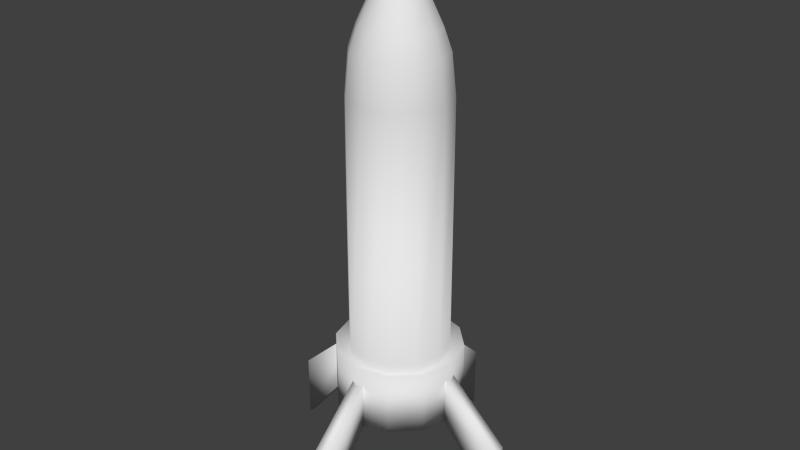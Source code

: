 # Source: Rocket.blend  (saved by Blender 2.73.0; exported with 4.5.12 LTS)
import bpy
from mathutils import Matrix  # noqa: F401  (used for matrix-valued properties, if any)

bpy.ops.wm.read_factory_settings(use_empty=True)
scene = bpy.context.scene
scene.name = 'Scene'

# ---- collections
col_collection_1 = bpy.data.collections.new('Collection 1'); scene.collection.children.link(col_collection_1)

# ---- world
world_world = bpy.data.worlds.new('World'); scene.world = world_world
world_world.color = (0.05088, 0.05088, 0.05088)
world_world.use_sun_shadow = False
world_world.sun_shadow_jitter_overblur = 0.0
world_world.cycles.sampling_method = 'MANUAL'
world_world.cycles.sample_map_resolution = 256

# ---- meshes
me_cube_003 = bpy.data.meshes.new('Cube.003')
me_cube_003.from_pydata([(0.4654, 0.6064, -0.5372), (0.4654, 0.2602, -0.1128), (0.4025, 0.2602, -0.1128), (0.4025, 0.6064, -0.5372), (0.4654, 0.6064, -0.2099), (0.4654, 0.2602, 0.1128), (0.4025, 0.2602, 0.1128), (0.4025, 0.6064, -0.2099), (-0.1731, 0.03145, -0.5372), (0.1731, 0.03145, -0.1128), (0.1731, -0.03145, -0.1128), (-0.1731, -0.03145, -0.5372), (-0.1731, 0.03145, -0.2099), (0.1731, 0.03145, 0.1128), (0.1731, -0.03145, 0.1128), (-0.1731, -0.03145, -0.2099), (1.046, -0.03145, -0.5372), (0.6994, -0.03145, -0.1128), (0.6994, 0.03145, -0.1128), (1.046, 0.03145, -0.5372), (1.046, -0.03145, -0.2099), (0.6994, -0.03145, 0.1128), (0.6994, 0.03145, 0.1128), (1.046, 0.03145, -0.2099), (0.4035, -0.6057, -0.5345), (0.4035, -0.2595, -0.1101), (0.4664, -0.2595, -0.1101), (0.4664, -0.6057, -0.5345), (0.4035, -0.6057, -0.2072), (0.4035, -0.2595, 0.1155), (0.4664, -0.2595, 0.1155), (0.4664, -0.6057, -0.2072), (0.4342, 0.2491, -0.126), (0.3096, 0.2157, -0.126), (0.2184, 0.1244, -0.126), (0.185, -0.0002163, -0.126), (0.2184, -0.1248, -0.126), (0.3096, -0.2161, -0.126), (0.4342, -0.2495, -0.126), (0.5589, -0.2161, -0.126), (0.6501, -0.1249, -0.126), (0.6835, -0.0002164, -0.126), (0.6501, 0.1244, -0.126), (0.5589, 0.2157, -0.126), (0.4342, 0.2491, 1.435), (0.3096, 0.2157, 1.435), (0.2184, 0.1244, 1.435), (0.185, -0.0002163, 1.435), (0.2184, -0.1248, 1.435), (0.3096, -0.2161, 1.435), (0.4342, -0.2495, 1.435), (0.5589, -0.2161, 1.435), (0.6501, -0.1249, 1.435), (0.6835, -0.0002164, 1.435), (0.6501, 0.1244, 1.435), (0.5589, 0.2157, 1.435), (0.4342, 0.2284, 1.638), (0.3199, 0.1977, 1.638), (0.2363, 0.1141, 1.638), (0.2056, -0.0002163, 1.638), (0.2363, -0.1145, 1.638), (0.3199, -0.1982, 1.638), (0.4342, -0.2288, 1.638), (0.5485, -0.1982, 1.638), (0.6322, -0.1145, 1.638), (0.6628, -0.0002164, 1.638), (0.6322, 0.1141, 1.638), (0.5485, 0.1977, 1.638), (0.4342, 0.1914, 1.746), (0.3384, 0.1657, 1.746), (0.2683, 0.09558, 1.746), (0.2426, -0.0002163, 1.746), (0.2683, -0.09601, 1.746), (0.3384, -0.1661, 1.746), (0.4342, -0.1918, 1.746), (0.53, -0.1661, 1.746), (0.6001, -0.09601, 1.746), (0.6258, -0.0002164, 1.746), (0.6001, 0.09558, 1.746), (0.53, 0.1657, 1.746), (0.4342, 0.1391, 1.86), (0.3646, 0.1204, 1.86), (0.3136, 0.06944, 1.86), (0.2949, -0.0002163, 1.86), (0.3136, -0.06988, 1.86), (0.3646, -0.1209, 1.86), (0.4342, -0.1395, 1.86), (0.5039, -0.1209, 1.86), (0.5549, -0.06988, 1.86), (0.5735, -0.0002163, 1.86), (0.5549, 0.06944, 1.86), (0.5039, 0.1204, 1.86), (0.4342, 0.08392, 1.963), (0.3922, 0.07265, 1.963), (0.3614, 0.04185, 1.963), (0.3501, -0.0002163, 1.963), (0.3614, -0.04229, 1.963), (0.3922, -0.07308, 1.963), (0.4342, -0.08436, 1.963), (0.4763, -0.07308, 1.963), (0.5071, -0.04229, 1.963), (0.5184, -0.0002163, 1.963), (0.5071, 0.04185, 1.963), (0.4763, 0.07265, 1.963), (0.4342, 0.04239, 2.047), (0.4129, 0.03668, 2.047), (0.3973, 0.02109, 2.047), (0.3916, -0.0002163, 2.047), (0.3973, -0.02152, 2.047), (0.4129, -0.03712, 2.047), (0.4342, -0.04283, 2.047), (0.4555, -0.03712, 2.047), (0.4711, -0.02152, 2.047), (0.4768, -0.0002163, 2.047), (0.4711, 0.02109, 2.047), (0.4555, 0.03668, 2.047), (0.4342, 0.01515, 2.097), (0.4265, 0.01309, 2.097), (0.4209, 0.007466, 2.097), (0.4189, -0.0002163, 2.097), (0.4209, -0.007899, 2.097), (0.4265, -0.01352, 2.097), (0.4342, -0.01558, 2.097), (0.4419, -0.01352, 2.097), (0.4475, -0.007899, 2.097), (0.4496, -0.0002163, 2.097), (0.4475, 0.007466, 2.097), (0.4419, 0.01309, 2.097), (0.4342, 0.001601, 2.121), (0.4333, 0.001357, 2.121), (0.4326, 0.0006923, 2.121), (0.4324, -0.0002163, 2.121), (0.4326, -0.001125, 2.121), (0.4333, -0.00179, 2.121), (0.4342, -0.002034, 2.121), (0.4351, -0.00179, 2.121), (0.4358, -0.001125, 2.121), (0.436, -0.0002163, 2.121), (0.4358, 0.0006923, 2.121), (0.4351, 0.001357, 2.121), (0.5589, 0.2157, 0.1261), (0.4342, 0.2491, 0.1261), (0.6501, 0.1244, 0.1261), (0.6835, -0.0002164, 0.1261), (0.6501, -0.1249, 0.1261), (0.5589, -0.2161, 0.1261), (0.4342, -0.2495, 0.1261), (0.3096, -0.2161, 0.1261), (0.2184, -0.1248, 0.1261), (0.185, -0.0002163, 0.1261), (0.2184, 0.1244, 0.1261), (0.3096, 0.2157, 0.1261), (0.4342, 0.3182, -0.161), (0.275, 0.2755, -0.161), (0.1585, 0.159, -0.161), (0.1158, -0.0002163, -0.161), (0.1585, -0.1594, -0.161), (0.275, -0.276, -0.161), (0.4342, -0.3186, -0.161), (0.5934, -0.276, -0.161), (0.71, -0.1594, -0.161), (0.7526, -0.0002164, -0.161), (0.71, 0.159, -0.161), (0.5934, 0.2755, -0.161), (0.5934, 0.2755, 0.161), (0.4342, 0.3182, 0.161), (0.71, 0.159, 0.161), (0.7526, -0.0002164, 0.161), (0.71, -0.1594, 0.161), (0.5934, -0.276, 0.161), (0.4342, -0.3186, 0.161), (0.275, -0.276, 0.161), (0.1585, -0.1594, 0.161), (0.1158, -0.0002163, 0.161), (0.1585, 0.159, 0.161), (0.275, 0.2755, 0.161)], [], [(4, 5, 1, 0), (5, 6, 2, 1), (6, 7, 3, 2), (7, 4, 0, 3), (0, 1, 2, 3), (7, 6, 5, 4), (12, 13, 9, 8), (13, 14, 10, 9), (14, 15, 11, 10), (15, 12, 8, 11), (8, 9, 10, 11), (15, 14, 13, 12), (20, 21, 17, 16), (21, 22, 18, 17), (22, 23, 19, 18), (23, 20, 16, 19), (16, 17, 18, 19), (23, 22, 21, 20), (28, 29, 25, 24), (29, 30, 26, 25), (30, 31, 27, 26), (31, 28, 24, 27), (24, 25, 26, 27), (31, 30, 29, 28), (140, 141, 44, 55), (142, 140, 55, 54), (143, 142, 54, 53), (144, 143, 53, 52), (145, 144, 52, 51), (146, 145, 51, 50), (147, 146, 50, 49), (148, 147, 49, 48), (149, 148, 48, 47), (150, 149, 47, 46), (151, 150, 46, 45), (141, 151, 45, 44), (55, 44, 56, 67), (54, 55, 67, 66), (53, 54, 66, 65), (52, 53, 65, 64), (51, 52, 64, 63), (50, 51, 63, 62), (49, 50, 62, 61), (48, 49, 61, 60), (47, 48, 60, 59), (46, 47, 59, 58), (45, 46, 58, 57), (44, 45, 57, 56), (67, 56, 68, 79), (66, 67, 79, 78), (65, 66, 78, 77), (64, 65, 77, 76), (63, 64, 76, 75), (62, 63, 75, 74), (61, 62, 74, 73), (60, 61, 73, 72), (59, 60, 72, 71), (58, 59, 71, 70), (57, 58, 70, 69), (56, 57, 69, 68), (79, 68, 80, 91), (78, 79, 91, 90), (77, 78, 90, 89), (76, 77, 89, 88), (75, 76, 88, 87), (74, 75, 87, 86), (73, 74, 86, 85), (72, 73, 85, 84), (71, 72, 84, 83), (70, 71, 83, 82), (69, 70, 82, 81), (68, 69, 81, 80), (91, 80, 92, 103), (90, 91, 103, 102), (89, 90, 102, 101), (88, 89, 101, 100), (87, 88, 100, 99), (86, 87, 99, 98), (85, 86, 98, 97), (84, 85, 97, 96), (83, 84, 96, 95), (82, 83, 95, 94), (81, 82, 94, 93), (80, 81, 93, 92), (103, 92, 104, 115), (102, 103, 115, 114), (101, 102, 114, 113), (100, 101, 113, 112), (99, 100, 112, 111), (98, 99, 111, 110), (97, 98, 110, 109), (96, 97, 109, 108), (95, 96, 108, 107), (94, 95, 107, 106), (93, 94, 106, 105), (92, 93, 105, 104), (115, 104, 116, 127), (114, 115, 127, 126), (113, 114, 126, 125), (112, 113, 125, 124), (111, 112, 124, 123), (110, 111, 123, 122), (109, 110, 122, 121), (108, 109, 121, 120), (107, 108, 120, 119), (106, 107, 119, 118), (105, 106, 118, 117), (104, 105, 117, 116), (127, 116, 128, 139), (126, 127, 139, 138), (125, 126, 138, 137), (124, 125, 137, 136), (123, 124, 136, 135), (122, 123, 135, 134), (121, 122, 134, 133), (120, 121, 133, 132), (119, 120, 132, 131), (118, 119, 131, 130), (117, 118, 130, 129), (116, 117, 129, 128), (129, 130, 131, 132, 133, 134, 135, 136, 137, 138, 139, 128), (41, 42, 162, 161), (43, 32, 152, 163), (32, 33, 153, 152), (147, 148, 172, 171), (34, 35, 155, 154), (145, 146, 170, 169), (36, 37, 157, 156), (143, 144, 168, 167), (38, 39, 159, 158), (140, 142, 166, 164), (150, 151, 175, 174), (40, 41, 161, 160), (152, 153, 175, 165), (153, 154, 174, 175), (154, 155, 173, 174), (155, 156, 172, 173), (156, 157, 171, 172), (157, 158, 170, 171), (158, 159, 169, 170), (159, 160, 168, 169), (160, 161, 167, 168), (161, 162, 166, 167), (162, 163, 164, 166), (163, 152, 165, 164), (149, 150, 174, 173), (141, 140, 164, 165), (39, 40, 160, 159), (151, 141, 165, 175), (142, 143, 167, 166), (37, 38, 158, 157), (144, 145, 169, 168), (35, 36, 156, 155), (146, 147, 171, 170), (33, 34, 154, 153), (42, 43, 163, 162), (148, 149, 173, 172), (33, 32, 43, 42, 41, 40, 39, 38, 37, 36, 35, 34)])
me_cube_003.polygons.foreach_set('use_smooth', [True] * 158)
_uv = me_cube_003.uv_layers.new(name='UVMap')
_uv.uv.foreach_set('vector', [0.0, 0.0, 1.0, 0.0, 1.0, 1.0, 0.0, 1.0, 0.0, 0.0, 1.0, 0.0, 1.0, 1.0, 0.0, 1.0, 0.0, 0.0, 1.0, 0.0, 1.0, 1.0, 0.0, 1.0, 0.0, 0.0, 1.0, 0.0, 1.0, 1.0, 0.0, 1.0, 0.0, 0.0, 1.0, 0.0, 1.0, 1.0, 0.0, 1.0, 0.0, 0.0, 1.0, 0.0, 1.0, 1.0, 0.0, 1.0, 0.0, 0.0, 1.0, 0.0, 1.0, 1.0, 0.0, 1.0, 0.0, 0.0, 1.0, 0.0, 1.0, 1.0, 0.0, 1.0, 0.0, 0.0, 1.0, 0.0, 1.0, 1.0, 0.0, 1.0, 0.0, 0.0, 1.0, 0.0, 1.0, 1.0, 0.0, 1.0, 0.0, 0.0, 1.0, 0.0, 1.0, 1.0, 0.0, 1.0, 0.0, 0.0, 1.0, 0.0, 1.0, 1.0, 0.0, 1.0, 0.0, 0.0, 1.0, 0.0, 1.0, 1.0, 0.0, 1.0, 0.0, 0.0, 1.0, 0.0, 1.0, 1.0, 0.0, 1.0, 0.0, 0.0, 1.0, 0.0, 1.0, 1.0, 0.0, 1.0, 0.0, 0.0, 1.0, 0.0, 1.0, 1.0, 0.0, 1.0, 0.0, 0.0, 1.0, 0.0, 1.0, 1.0, 0.0, 1.0, 0.0, 0.0, 1.0, 0.0, 1.0, 1.0, 0.0, 1.0, 0.0, 0.0, 1.0, 0.0, 1.0, 1.0, 0.0, 1.0, 0.0, 0.0, 1.0, 0.0, 1.0, 1.0, 0.0, 1.0, 0.0, 0.0, 1.0, 0.0, 1.0, 1.0, 0.0, 1.0, 0.0, 0.0, 1.0, 0.0, 1.0, 1.0, 0.0, 1.0, 0.0, 0.0, 1.0, 0.0, 1.0, 1.0, 0.0, 1.0, 0.0, 0.0, 1.0, 0.0, 1.0, 1.0, 0.0, 1.0, 0.3731, 0.9495, 0.1451, 0.8247, 0.5128, 0.5081, 0.5405, 0.4905, 0.6362, 0.9514, 0.3731, 0.9495, 0.5405, 0.4905, 0.5646, 0.4659, 0.8697, 0.8319, 0.6362, 0.9514, 0.5646, 0.4659, 0.5834, 0.4373, 0.9999, 0.6071, 0.8697, 0.8319, 0.5834, 0.4373, 0.5496, 0.4324, 0.993, 0.3472, 0.9999, 0.6071, 0.5496, 0.4324, 0.5167, 0.4343, 0.8546, 0.1256, 0.993, 0.3472, 0.5167, 0.4343, 0.4858, 0.4438, 0.6242, 9.752e-05, 0.8546, 0.1256, 0.4858, 0.4438, 0.4585, 0.4609, 0.3615, 9.761e-05, 0.6242, 9.752e-05, 0.4585, 0.4609, 0.4365, 0.4847, 0.1294, 0.1212, 0.3615, 9.761e-05, 0.4365, 0.4847, 0.4186, 0.5135, 9.752e-05, 0.3461, 0.1294, 0.1212, 0.4186, 0.5135, 0.4501, 0.519, 0.00788, 0.605, 9.752e-05, 0.3461, 0.4501, 0.519, 0.4819, 0.5166, 0.1451, 0.8247, 0.00788, 0.605, 0.4819, 0.5166, 0.5128, 0.5081, 0.9448, 0.3565, 0.8493, 0.4116, 0.8322, 0.3537, 0.901, 0.3149, 0.9999, 0.261, 0.9448, 0.3565, 0.901, 0.3149, 0.9412, 0.2469, 0.9999, 0.1507, 0.9999, 0.261, 0.9412, 0.2469, 0.942, 0.1678, 0.9448, 0.05522, 0.9999, 0.1507, 0.942, 0.1678, 0.9032, 0.09899, 0.8493, 9.996e-05, 0.9448, 0.05522, 0.9032, 0.09899, 0.8352, 0.05879, 0.739, 0.0001, 0.8493, 9.996e-05, 0.8352, 0.05879, 0.7561, 0.05798, 0.6435, 0.05522, 0.739, 0.0001, 0.7561, 0.05798, 0.6873, 0.09679, 0.5884, 0.1507, 0.6435, 0.05522, 0.6873, 0.09679, 0.6471, 0.1648, 0.5884, 0.261, 0.5884, 0.1507, 0.6471, 0.1648, 0.6463, 0.2438, 0.6435, 0.3565, 0.5884, 0.261, 0.6463, 0.2438, 0.6851, 0.3127, 0.739, 0.4116, 0.6435, 0.3565, 0.6851, 0.3127, 0.7531, 0.3529, 0.8493, 0.4116, 0.739, 0.4116, 0.7531, 0.3529, 0.8322, 0.3537, 0.901, 0.3149, 0.8322, 0.3537, 0.8228, 0.3197, 0.8759, 0.2901, 0.9412, 0.2469, 0.901, 0.3149, 0.8759, 0.2901, 0.907, 0.238, 0.942, 0.1678, 0.9412, 0.2469, 0.907, 0.238, 0.908, 0.1772, 0.9032, 0.09899, 0.942, 0.1678, 0.908, 0.1772, 0.8784, 0.1241, 0.8352, 0.05879, 0.9032, 0.09899, 0.8784, 0.1241, 0.8263, 0.09295, 0.7561, 0.05798, 0.8352, 0.05879, 0.8263, 0.09295, 0.7655, 0.09201, 0.6873, 0.09679, 0.7561, 0.05798, 0.7655, 0.09201, 0.7124, 0.1216, 0.6471, 0.1648, 0.6873, 0.09679, 0.7124, 0.1216, 0.6813, 0.1737, 0.6463, 0.2438, 0.6471, 0.1648, 0.6813, 0.1737, 0.6803, 0.2345, 0.6851, 0.3127, 0.6463, 0.2438, 0.6803, 0.2345, 0.7099, 0.2875, 0.7531, 0.3529, 0.6851, 0.3127, 0.7099, 0.2875, 0.762, 0.3187, 0.8322, 0.3537, 0.7531, 0.3529, 0.762, 0.3187, 0.8228, 0.3197, 0.8759, 0.2901, 0.8228, 0.3197, 0.8126, 0.2816, 0.8481, 0.2622, 0.907, 0.238, 0.8759, 0.2901, 0.8481, 0.2622, 0.869, 0.2277, 0.908, 0.1772, 0.907, 0.238, 0.869, 0.2277, 0.87, 0.1873, 0.8784, 0.1241, 0.908, 0.1772, 0.87, 0.1873, 0.8505, 0.1519, 0.8263, 0.09295, 0.8784, 0.1241, 0.8505, 0.1519, 0.816, 0.1309, 0.7655, 0.09201, 0.8263, 0.09295, 0.816, 0.1309, 0.7757, 0.13, 0.7124, 0.1216, 0.7655, 0.09201, 0.7757, 0.13, 0.7402, 0.1494, 0.6813, 0.1737, 0.7124, 0.1216, 0.7402, 0.1494, 0.7193, 0.1839, 0.6803, 0.2345, 0.6813, 0.1737, 0.7193, 0.1839, 0.7183, 0.2243, 0.7099, 0.2875, 0.6803, 0.2345, 0.7183, 0.2243, 0.7377, 0.2598, 0.762, 0.3187, 0.7099, 0.2875, 0.7377, 0.2598, 0.7723, 0.2807, 0.8228, 0.3197, 0.762, 0.3187, 0.7723, 0.2807, 0.8126, 0.2816, 0.8481, 0.2622, 0.8126, 0.2816, 0.8039, 0.2474, 0.8233, 0.237, 0.869, 0.2277, 0.8481, 0.2622, 0.8233, 0.237, 0.835, 0.2182, 0.87, 0.1873, 0.869, 0.2277, 0.835, 0.2182, 0.8357, 0.1961, 0.8505, 0.1519, 0.87, 0.1873, 0.8357, 0.1961, 0.8253, 0.1766, 0.816, 0.1309, 0.8505, 0.1519, 0.8253, 0.1766, 0.8065, 0.165, 0.7757, 0.13, 0.816, 0.1309, 0.8065, 0.165, 0.7844, 0.1643, 0.7402, 0.1494, 0.7757, 0.13, 0.7844, 0.1643, 0.7649, 0.1747, 0.7193, 0.1839, 0.7402, 0.1494, 0.7649, 0.1747, 0.7533, 0.1935, 0.7183, 0.2243, 0.7193, 0.1839, 0.7533, 0.1935, 0.7526, 0.2156, 0.7377, 0.2598, 0.7183, 0.2243, 0.7526, 0.2156, 0.763, 0.235, 0.7723, 0.2807, 0.7377, 0.2598, 0.763, 0.235, 0.7818, 0.2467, 0.8126, 0.2816, 0.7723, 0.2807, 0.7818, 0.2467, 0.8039, 0.2474, 0.8233, 0.237, 0.8039, 0.2474, 0.7981, 0.2241, 0.8067, 0.2197, 0.835, 0.2182, 0.8233, 0.237, 0.8067, 0.2197, 0.8119, 0.2116, 0.8357, 0.1961, 0.835, 0.2182, 0.8119, 0.2116, 0.8124, 0.2019, 0.8253, 0.1766, 0.8357, 0.1961, 0.8124, 0.2019, 0.808, 0.1933, 0.8065, 0.165, 0.8253, 0.1766, 0.808, 0.1933, 0.7999, 0.1881, 0.7844, 0.1643, 0.8065, 0.165, 0.7999, 0.1881, 0.7902, 0.1876, 0.7649, 0.1747, 0.7844, 0.1643, 0.7902, 0.1876, 0.7816, 0.192, 0.7533, 0.1935, 0.7649, 0.1747, 0.7816, 0.192, 0.7764, 0.2001, 0.7526, 0.2156, 0.7533, 0.1935, 0.7764, 0.2001, 0.7759, 0.2098, 0.763, 0.235, 0.7526, 0.2156, 0.7759, 0.2098, 0.7803, 0.2184, 0.7818, 0.2467, 0.763, 0.235, 0.7803, 0.2184, 0.7884, 0.2236, 0.8039, 0.2474, 0.7818, 0.2467, 0.7884, 0.2236, 0.7981, 0.2241, 0.8067, 0.2197, 0.7981, 0.2241, 0.7952, 0.2115, 0.7979, 0.2102, 0.8119, 0.2116, 0.8067, 0.2197, 0.7979, 0.2102, 0.7996, 0.2078, 0.8124, 0.2019, 0.8119, 0.2116, 0.7996, 0.2078, 0.7998, 0.2048, 0.808, 0.1933, 0.8124, 0.2019, 0.7998, 0.2048, 0.7985, 0.2021, 0.7999, 0.1881, 0.808, 0.1933, 0.7985, 0.2021, 0.7961, 0.2004, 0.7902, 0.1876, 0.7999, 0.1881, 0.7961, 0.2004, 0.7931, 0.2001, 0.7816, 0.192, 0.7902, 0.1876, 0.7931, 0.2001, 0.7904, 0.2014, 0.7764, 0.2001, 0.7816, 0.192, 0.7904, 0.2014, 0.7887, 0.2039, 0.7759, 0.2098, 0.7764, 0.2001, 0.7887, 0.2039, 0.7885, 0.2069, 0.7803, 0.2184, 0.7759, 0.2098, 0.7885, 0.2069, 0.7898, 0.2096, 0.7884, 0.2236, 0.7803, 0.2184, 0.7898, 0.2096, 0.7922, 0.2113, 0.7981, 0.2241, 0.7884, 0.2236, 0.7922, 0.2113, 0.7952, 0.2115, 0.7979, 0.2102, 0.7952, 0.2115, 0.7942, 0.2064, 0.7945, 0.2063, 0.7996, 0.2078, 0.7979, 0.2102, 0.7945, 0.2063, 0.7947, 0.206, 0.7998, 0.2048, 0.7996, 0.2078, 0.7947, 0.206, 0.7947, 0.2058, 0.7985, 0.2021, 0.7998, 0.2048, 0.7947, 0.2058, 0.7946, 0.2055, 0.7961, 0.2004, 0.7985, 0.2021, 0.7946, 0.2055, 0.7944, 0.2053, 0.7931, 0.2001, 0.7961, 0.2004, 0.7944, 0.2053, 0.7941, 0.2053, 0.7904, 0.2014, 0.7931, 0.2001, 0.7941, 0.2053, 0.7938, 0.2054, 0.7887, 0.2039, 0.7904, 0.2014, 0.7938, 0.2054, 0.7936, 0.2056, 0.7885, 0.2069, 0.7887, 0.2039, 0.7936, 0.2056, 0.7936, 0.2059, 0.7898, 0.2096, 0.7885, 0.2069, 0.7936, 0.2059, 0.7937, 0.2062, 0.7922, 0.2113, 0.7898, 0.2096, 0.7937, 0.2062, 0.7939, 0.2064, 0.7952, 0.2115, 0.7922, 0.2113, 0.7939, 0.2064, 0.7942, 0.2064, 0.7939, 0.2064, 0.7937, 0.2062, 0.7936, 0.2059, 0.7936, 0.2056, 0.7938, 0.2054, 0.7941, 0.2053, 0.7944, 0.2053, 0.7946, 0.2055, 0.7947, 0.2058, 0.7947, 0.206, 0.7945, 0.2063, 0.7942, 0.2064, 0.4098, 0.3275, 0.4109, 0.2652, 0.4447, 0.2563, 0.4435, 0.3367, 0.3808, 0.2106, 0.3275, 0.1785, 0.3366, 0.1448, 0.4056, 0.1861, 0.3275, 0.1785, 0.2652, 0.1773, 0.2562, 0.1436, 0.3366, 0.1448, 0.07889, 0.5095, 9.996e-05, 0.373, 0.07187, 0.3554, 0.1323, 0.4584, 0.2106, 0.2075, 0.1785, 0.2609, 0.1448, 0.2518, 0.186, 0.1827, 0.373, 0.5883, 0.2154, 0.5883, 0.236, 0.5174, 0.3554, 0.5165, 0.1773, 0.3232, 0.2075, 0.3778, 0.1828, 0.4023, 0.1436, 0.3321, 0.5882, 0.373, 0.5094, 0.5095, 0.4583, 0.4561, 0.5173, 0.3524, 0.2609, 0.4099, 0.3232, 0.4111, 0.3321, 0.4448, 0.2518, 0.4436, 0.5094, 0.07896, 0.5882, 0.2154, 0.5164, 0.233, 0.4561, 0.13, 0.07891, 0.07889, 0.2154, 9.996e-05, 0.233, 0.07186, 0.13, 0.1323, 0.3777, 0.3809, 0.4098, 0.3275, 0.4435, 0.3367, 0.4023, 0.4057, 0.3366, 0.1448, 0.2562, 0.1436, 0.233, 0.07186, 0.3523, 0.07105, 0.2562, 0.1436, 0.186, 0.1827, 0.13, 0.1323, 0.233, 0.07186, 0.186, 0.1827, 0.1448, 0.2518, 0.07104, 0.236, 0.13, 0.1323, 0.1448, 0.2518, 0.1436, 0.3321, 0.07187, 0.3554, 0.07104, 0.236, 0.1436, 0.3321, 0.1828, 0.4023, 0.1323, 0.4584, 0.07187, 0.3554, 0.1828, 0.4023, 0.2518, 0.4436, 0.236, 0.5174, 0.1323, 0.4584, 0.2518, 0.4436, 0.3321, 0.4448, 0.3554, 0.5165, 0.236, 0.5174, 0.3321, 0.4448, 0.4023, 0.4057, 0.4583, 0.4561, 0.3554, 0.5165, 0.4023, 0.4057, 0.4435, 0.3367, 0.5173, 0.3524, 0.4583, 0.4561, 0.4435, 0.3367, 0.4447, 0.2563, 0.5164, 0.233, 0.5173, 0.3524, 0.4447, 0.2563, 0.4056, 0.1861, 0.4561, 0.13, 0.5164, 0.233, 0.4056, 0.1861, 0.3366, 0.1448, 0.3523, 0.07105, 0.4561, 0.13, 0.0001054, 0.2154, 0.07891, 0.07889, 0.13, 0.1323, 0.07104, 0.236, 0.373, 0.0001228, 0.5094, 0.07896, 0.4561, 0.13, 0.3523, 0.07105, 0.3232, 0.4111, 0.3777, 0.3809, 0.4023, 0.4057, 0.3321, 0.4448, 0.2154, 9.996e-05, 0.373, 0.0001228, 0.3523, 0.07105, 0.233, 0.07186, 0.5882, 0.2154, 0.5882, 0.373, 0.5173, 0.3524, 0.5164, 0.233, 0.2075, 0.3778, 0.2609, 0.4099, 0.2518, 0.4436, 0.1828, 0.4023, 0.5094, 0.5095, 0.373, 0.5883, 0.3554, 0.5165, 0.4583, 0.4561, 0.1785, 0.2609, 0.1773, 0.3232, 0.1436, 0.3321, 0.1448, 0.2518, 0.2154, 0.5883, 0.07889, 0.5095, 0.1323, 0.4584, 0.236, 0.5174, 0.2652, 0.1773, 0.2106, 0.2075, 0.186, 0.1827, 0.2562, 0.1436, 0.4109, 0.2652, 0.3808, 0.2106, 0.4056, 0.1861, 0.4447, 0.2563, 9.996e-05, 0.373, 0.0001054, 0.2154, 0.07104, 0.236, 0.07187, 0.3554, 0.2652, 0.1773, 0.3275, 0.1785, 0.3808, 0.2106, 0.4109, 0.2652, 0.4098, 0.3275, 0.3777, 0.3809, 0.3232, 0.4111, 0.2609, 0.4099, 0.2075, 0.3778, 0.1773, 0.3232, 0.1785, 0.2609, 0.2106, 0.2075])
me_cube_003.use_remesh_preserve_volume = False
me_cube_003.use_remesh_preserve_attributes = False
me_cube_003.use_mirror_vertex_groups = False
me_cube_003.update()
me_circle = bpy.data.meshes.new('Circle')
me_circle.from_pydata([], [], [])
me_circle.use_remesh_preserve_volume = False
me_circle.use_remesh_preserve_attributes = False
me_circle.use_mirror_vertex_groups = False
me_circle.update()

# ---- objects
ob_cube_002 = bpy.data.objects.new('Cube.002', me_cube_003)
ob_circle = bpy.data.objects.new('Circle', me_circle)

# ---- transforms, parenting, visibility, modifiers, constraints
ob_cube_002.location = (-0.4342, 0.0002163, 0.5416)
ob_cube_002.lineart.crease_threshold = 0.0
ob_circle.location = (0.0, 0.0, 0.0)
ob_circle.scale = (0.5, 0.5, 0.6146)
ob_circle.lineart.crease_threshold = 0.0

# ---- collection membership
col_collection_1.objects.link(ob_cube_002)
col_collection_1.objects.link(ob_circle)

# ---- scene / render settings (as saved in the file)
scene.frame_start = 1; scene.frame_end = 250; scene.frame_set(22)
scene.render.engine = 'BLENDER_EEVEE_NEXT'
scene.render.resolution_percentage = 50
scene.render.dither_intensity = 0.0
scene.cycles.use_denoising = False
scene.cycles.samples = 10
scene.cycles.sampling_pattern = 'TABULATED_SOBOL'
scene.cycles.light_sampling_threshold = 0.0
scene.cycles.use_adaptive_sampling = False
scene.cycles.use_light_tree = False
scene.cycles.blur_glossy = 0.0
scene.cycles.pixel_filter_type = 'GAUSSIAN'
scene.cycles.sample_clamp_indirect = 0.0
scene.view_settings.view_transform = 'Standard'
bpy.context.view_layer.update()

# ---- added for rendering (the .blend has no active camera and no usable light): camera, sun
cam_auto = bpy.data.cameras.new('AutoCamera')
cam_auto.lens = 50.0
cam_auto.sensor_width = 36.0
cam_auto.clip_end = 1000.0
ob_auto_camera = bpy.data.objects.new('AutoCamera', cam_auto)
scene.collection.objects.link(ob_auto_camera)
ob_auto_camera.location = (2.93423, -3.51808, 3.67707)
ob_auto_camera.rotation_euler = (1.09748, -7.21219e-08, 0.694738)
scene.camera = ob_auto_camera
light_auto_sun = bpy.data.lights.new('AutoSun', 'SUN')
light_auto_sun.energy = 3.0
light_auto_sun.angle = 0.0523599
ob_auto_sun = bpy.data.objects.new('AutoSun', light_auto_sun)
scene.collection.objects.link(ob_auto_sun)
ob_auto_sun.rotation_euler = (0.872665, 0.174533, 0.523599)
bpy.context.view_layer.update()
